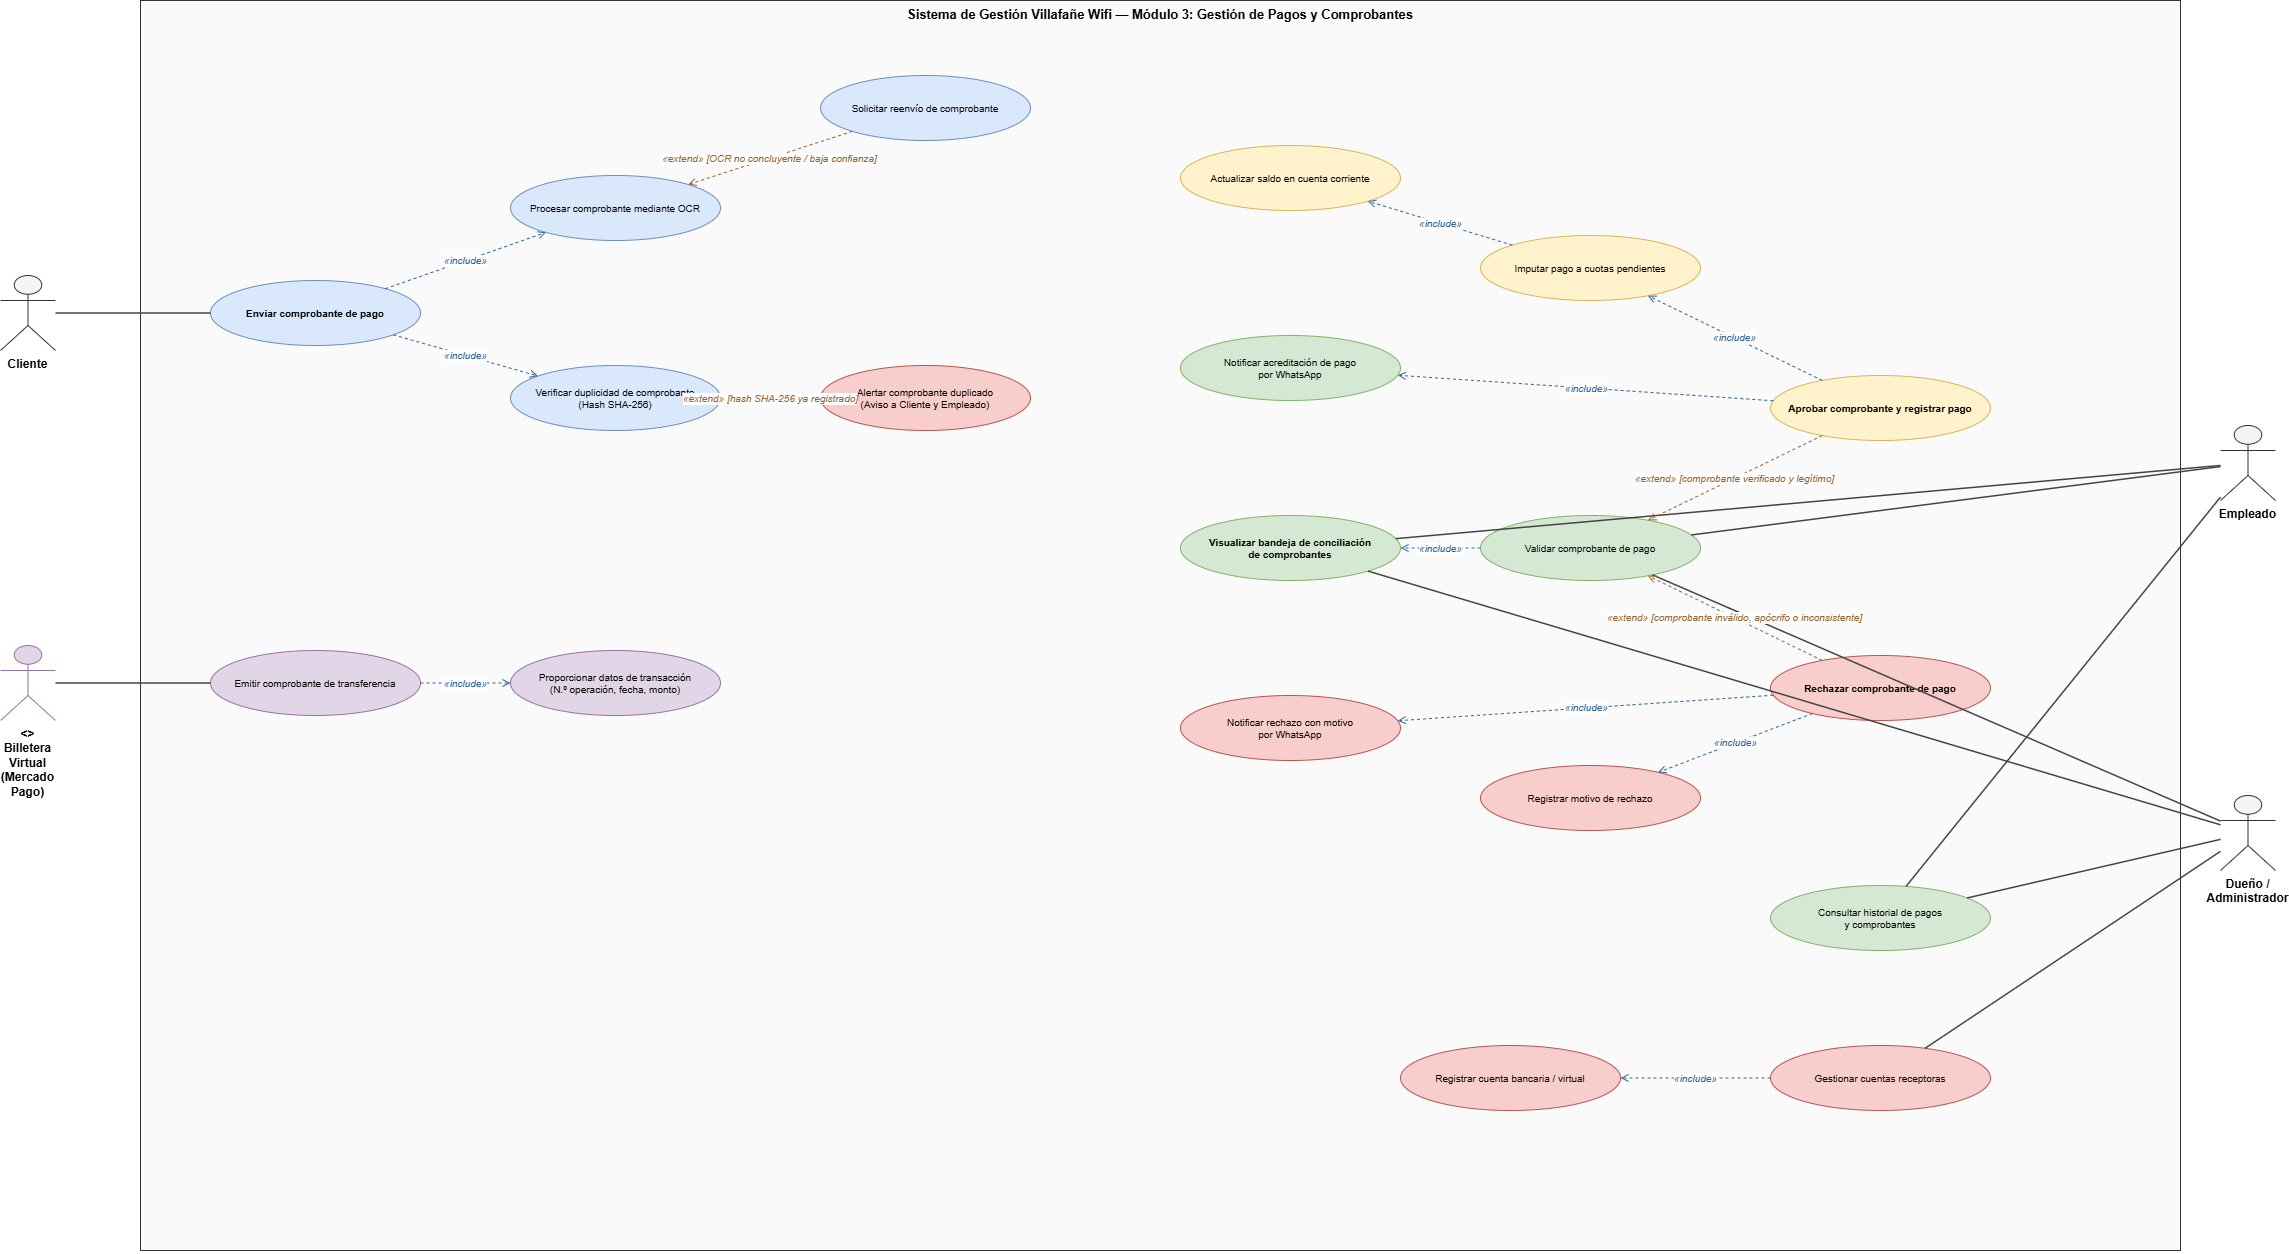

The diagram above was exported from draw.io. Its source (the exported page's mxGraphModel, read from the mxfile embedded in the PNG):
<mxGraphModel dx="2563" dy="1290" grid="1" gridSize="10" guides="1" tooltips="1" connect="1" arrows="1" fold="1" page="1" pageScale="1" pageWidth="2600" pageHeight="1800" math="0" shadow="0">
  <root>
    <mxCell id="0" />
    <mxCell id="1" parent="0" />
    <mxCell id="2" parent="1" style="text;html=1;strokeColor=#333;fillColor=#fafafa;align=center;verticalAlign=top;whiteSpace=wrap;overflow=hidden;fontStyle=1;fontSize=13;" value="Sistema de Gestión Villafañe Wifi — Módulo 3: Gestión de Pagos y Comprobantes" vertex="1">
      <mxGeometry height="1250" width="2040" x="190" y="35" as="geometry" />
    </mxCell>
    <mxCell id="actor_cliente" parent="1" style="shape=umlActor;whiteSpace=wrap;html=1;verticalLabelPosition=bottom;verticalAlign=top;fontSize=12;fontStyle=1;fillColor=#f5f5f5;strokeColor=#333;" value="Cliente" vertex="1">
      <mxGeometry height="75" width="55" x="50" y="310" as="geometry" />
    </mxCell>
    <mxCell id="actor_billetera" parent="1" style="shape=umlActor;whiteSpace=wrap;html=1;verticalLabelPosition=bottom;verticalAlign=top;fontSize=12;fontStyle=1;fillColor=#e1d5e7;strokeColor=#9673a6;" value="&lt;&lt;external&gt;&gt;&#10;Billetera Virtual&#10;(Mercado Pago)" vertex="1">
      <mxGeometry height="75" width="55" x="50" y="680" as="geometry" />
    </mxCell>
    <mxCell id="actor_empleado" parent="1" style="shape=umlActor;whiteSpace=wrap;html=1;verticalLabelPosition=bottom;verticalAlign=top;fontSize=12;fontStyle=1;fillColor=#f5f5f5;strokeColor=#333;" value="Empleado" vertex="1">
      <mxGeometry height="75" width="55" x="2270" y="460" as="geometry" />
    </mxCell>
    <mxCell id="actor_admin" parent="1" style="shape=umlActor;whiteSpace=wrap;html=1;verticalLabelPosition=bottom;verticalAlign=top;fontSize=12;fontStyle=1;fillColor=#f5f5f5;strokeColor=#333;" value="Dueño / Administrador" vertex="1">
      <mxGeometry height="75" width="55" x="2270" y="830" as="geometry" />
    </mxCell>
    <mxCell id="cu_enviar_comp" parent="1" style="ellipse;whiteSpace=wrap;html=1;fontSize=10;fillColor=#dae8fc;strokeColor=#6c8ebf;fontStyle=1;" value="Enviar comprobante de pago" vertex="1">
      <mxGeometry height="65" width="210" x="260" y="315" as="geometry" />
    </mxCell>
    <mxCell id="cu_procesar_ocr" parent="1" style="ellipse;whiteSpace=wrap;html=1;fontSize=10;fillColor=#dae8fc;strokeColor=#6c8ebf;" value="Procesar comprobante mediante OCR" vertex="1">
      <mxGeometry height="65" width="210" x="560" y="210" as="geometry" />
    </mxCell>
    <mxCell id="cu_verificar_dup" parent="1" style="ellipse;whiteSpace=wrap;html=1;fontSize=10;fillColor=#dae8fc;strokeColor=#6c8ebf;" value="Verificar duplicidad de comprobante&#10;(Hash SHA-256)" vertex="1">
      <mxGeometry height="65" width="210" x="560" y="400" as="geometry" />
    </mxCell>
    <mxCell id="cu_solicitar_reenvio" parent="1" style="ellipse;whiteSpace=wrap;html=1;fontSize=10;fillColor=#dae8fc;strokeColor=#6c8ebf;" value="Solicitar reenvío de comprobante" vertex="1">
      <mxGeometry height="65" width="210" x="870" y="110" as="geometry" />
    </mxCell>
    <mxCell id="cu_alertar_duplicado" parent="1" style="ellipse;whiteSpace=wrap;html=1;fontSize=10;fillColor=#f8cecc;strokeColor=#b85450;" value="Alertar comprobante duplicado&#10;(Aviso a Cliente y Empleado)" vertex="1">
      <mxGeometry height="65" width="210" x="870" y="400" as="geometry" />
    </mxCell>
    <mxCell id="cu_emitir_comp" parent="1" style="ellipse;whiteSpace=wrap;html=1;fontSize=10;fillColor=#e1d5e7;strokeColor=#9673a6;" value="Emitir comprobante de transferencia" vertex="1">
      <mxGeometry height="65" width="210" x="260" y="685" as="geometry" />
    </mxCell>
    <mxCell id="cu_proporcionar_trans" parent="1" style="ellipse;whiteSpace=wrap;html=1;fontSize=10;fillColor=#e1d5e7;strokeColor=#9673a6;" value="Proporcionar datos de transacción&#10;(N.º operación, fecha, monto)" vertex="1">
      <mxGeometry height="65" width="210" x="560" y="685" as="geometry" />
    </mxCell>
    <mxCell id="cu_visualizar_bandeja" parent="1" style="ellipse;whiteSpace=wrap;html=1;fontSize=10;fillColor=#d5e8d4;strokeColor=#82b366;fontStyle=1;" value="Visualizar bandeja de conciliación&#10;de comprobantes" vertex="1">
      <mxGeometry height="65" width="220" x="1230" y="550" as="geometry" />
    </mxCell>
    <mxCell id="cu_validar_comp" parent="1" style="ellipse;whiteSpace=wrap;html=1;fontSize=10;fillColor=#d5e8d4;strokeColor=#82b366;" value="Validar comprobante de pago" vertex="1">
      <mxGeometry height="65" width="220" x="1530" y="550" as="geometry" />
    </mxCell>
    <mxCell id="cu_aprobar_pago" parent="1" style="ellipse;whiteSpace=wrap;html=1;fontSize=10;fillColor=#fff2cc;strokeColor=#d6b656;fontStyle=1;" value="Aprobar comprobante y registrar pago" vertex="1">
      <mxGeometry height="65" width="220" x="1820" y="410" as="geometry" />
    </mxCell>
    <mxCell id="cu_rechazar_comp" parent="1" style="ellipse;whiteSpace=wrap;html=1;fontSize=10;fillColor=#f8cecc;strokeColor=#b85450;fontStyle=1;" value="Rechazar comprobante de pago" vertex="1">
      <mxGeometry height="65" width="220" x="1820" y="690" as="geometry" />
    </mxCell>
    <mxCell id="cu_imputar_cuotas" parent="1" style="ellipse;whiteSpace=wrap;html=1;fontSize=10;fillColor=#fff2cc;strokeColor=#d6b656;" value="Imputar pago a cuotas pendientes" vertex="1">
      <mxGeometry height="65" width="220" x="1530" y="270" as="geometry" />
    </mxCell>
    <mxCell id="cu_actualizar_saldo" parent="1" style="ellipse;whiteSpace=wrap;html=1;fontSize=10;fillColor=#fff2cc;strokeColor=#d6b656;" value="Actualizar saldo en cuenta corriente" vertex="1">
      <mxGeometry height="65" width="220" x="1230" y="180" as="geometry" />
    </mxCell>
    <mxCell id="cu_notif_aprobado" parent="1" style="ellipse;whiteSpace=wrap;html=1;fontSize=10;fillColor=#d5e8d4;strokeColor=#82b366;" value="Notificar acreditación de pago&#10;por WhatsApp" vertex="1">
      <mxGeometry height="65" width="220" x="1230" y="370" as="geometry" />
    </mxCell>
    <mxCell id="cu_notif_rechazo" parent="1" style="ellipse;whiteSpace=wrap;html=1;fontSize=10;fillColor=#f8cecc;strokeColor=#b85450;" value="Notificar rechazo con motivo&#10;por WhatsApp" vertex="1">
      <mxGeometry height="65" width="220" x="1230" y="730" as="geometry" />
    </mxCell>
    <mxCell id="cu_motivo_rechazo" parent="1" style="ellipse;whiteSpace=wrap;html=1;fontSize=10;fillColor=#f8cecc;strokeColor=#b85450;" value="Registrar motivo de rechazo" vertex="1">
      <mxGeometry height="65" width="220" x="1530" y="800" as="geometry" />
    </mxCell>
    <mxCell id="cu_consultar_historial" parent="1" style="ellipse;whiteSpace=wrap;html=1;fontSize=10;fillColor=#d5e8d4;strokeColor=#82b366;" value="Consultar historial de pagos&#10;y comprobantes" vertex="1">
      <mxGeometry height="65" width="220" x="1820" y="920" as="geometry" />
    </mxCell>
    <mxCell id="cu_gestionar_cuentas" parent="1" style="ellipse;whiteSpace=wrap;html=1;fontSize=10;fillColor=#f8cecc;strokeColor=#b85450;" value="Gestionar cuentas receptoras" vertex="1">
      <mxGeometry height="65" width="220" x="1820" y="1080" as="geometry" />
    </mxCell>
    <mxCell id="cu_registrar_cuenta" parent="1" style="ellipse;whiteSpace=wrap;html=1;fontSize=10;fillColor=#f8cecc;strokeColor=#b85450;" value="Registrar cuenta bancaria / virtual" vertex="1">
      <mxGeometry height="65" width="220" x="1450" y="1080" as="geometry" />
    </mxCell>
    <mxCell id="edge_act_cliente" edge="1" parent="1" source="actor_cliente" style="endArrow=none;html=1;strokeColor=#444;strokeWidth=1.5;" target="cu_enviar_comp" value="">
      <mxGeometry relative="1" as="geometry" />
    </mxCell>
    <mxCell id="edge_act_billetera" edge="1" parent="1" source="actor_billetera" style="endArrow=none;html=1;strokeColor=#444;strokeWidth=1.5;" target="cu_emitir_comp" value="">
      <mxGeometry relative="1" as="geometry" />
    </mxCell>
    <mxCell id="edge_emp_bandeja" edge="1" parent="1" source="actor_empleado" style="endArrow=none;html=1;strokeColor=#444;strokeWidth=1.5;" target="cu_visualizar_bandeja" value="">
      <mxGeometry relative="1" as="geometry" />
    </mxCell>
    <mxCell id="edge_emp_validar" edge="1" parent="1" source="actor_empleado" style="endArrow=none;html=1;strokeColor=#444;strokeWidth=1.5;" target="cu_validar_comp" value="">
      <mxGeometry relative="1" as="geometry" />
    </mxCell>
    <mxCell id="edge_emp_hist" edge="1" parent="1" source="actor_empleado" style="endArrow=none;html=1;strokeColor=#444;strokeWidth=1.5;" target="cu_consultar_historial" value="">
      <mxGeometry relative="1" as="geometry" />
    </mxCell>
    <mxCell id="edge_adm_bandeja" edge="1" parent="1" source="actor_admin" style="endArrow=none;html=1;strokeColor=#444;strokeWidth=1.5;" target="cu_visualizar_bandeja" value="">
      <mxGeometry relative="1" as="geometry" />
    </mxCell>
    <mxCell id="edge_adm_validar" edge="1" parent="1" source="actor_admin" style="endArrow=none;html=1;strokeColor=#444;strokeWidth=1.5;" target="cu_validar_comp" value="">
      <mxGeometry relative="1" as="geometry" />
    </mxCell>
    <mxCell id="edge_adm_hist" edge="1" parent="1" source="actor_admin" style="endArrow=none;html=1;strokeColor=#444;strokeWidth=1.5;" target="cu_consultar_historial" value="">
      <mxGeometry relative="1" as="geometry" />
    </mxCell>
    <mxCell id="edge_adm_cuentas" edge="1" parent="1" source="actor_admin" style="endArrow=none;html=1;strokeColor=#444;strokeWidth=1.5;" target="cu_gestionar_cuentas" value="">
      <mxGeometry relative="1" as="geometry" />
    </mxCell>
    <mxCell id="edge_inc_ocr" edge="1" parent="1" source="cu_enviar_comp" style="dashed=1;endArrow=open;startArrow=none;html=1;fontSize=10;fontStyle=2;startFill=0;endFill=0;strokeColor=#336699;fontColor=#336699;" target="cu_procesar_ocr" value="«include»">
      <mxGeometry relative="1" as="geometry" />
    </mxCell>
    <mxCell id="edge_inc_dup" edge="1" parent="1" source="cu_enviar_comp" style="dashed=1;endArrow=open;startArrow=none;html=1;fontSize=10;fontStyle=2;startFill=0;endFill=0;strokeColor=#336699;fontColor=#336699;" target="cu_verificar_dup" value="«include»">
      <mxGeometry relative="1" as="geometry" />
    </mxCell>
    <mxCell id="edge_ext_reenvio" edge="1" parent="1" source="cu_solicitar_reenvio" style="dashed=1;endArrow=open;startArrow=none;html=1;fontSize=10;fontStyle=2;startFill=0;endFill=0;strokeColor=#996633;fontColor=#996633;" target="cu_procesar_ocr" value="«extend» [OCR no concluyente / baja confianza]">
      <mxGeometry relative="1" as="geometry" />
    </mxCell>
    <mxCell id="edge_ext_alerta_dup" edge="1" parent="1" source="cu_alertar_duplicado" style="dashed=1;endArrow=open;startArrow=none;html=1;fontSize=10;fontStyle=2;startFill=0;endFill=0;strokeColor=#996633;fontColor=#996633;" target="cu_verificar_dup" value="«extend» [hash SHA-256 ya registrado]">
      <mxGeometry relative="1" as="geometry" />
    </mxCell>
    <mxCell id="edge_inc_billetera_datos" edge="1" parent="1" source="cu_emitir_comp" style="dashed=1;endArrow=open;startArrow=none;html=1;fontSize=10;fontStyle=2;startFill=0;endFill=0;strokeColor=#336699;fontColor=#336699;" target="cu_proporcionar_trans" value="«include»">
      <mxGeometry relative="1" as="geometry" />
    </mxCell>
    <mxCell id="edge_inc_validar_bandeja" edge="1" parent="1" source="cu_validar_comp" style="dashed=1;endArrow=open;startArrow=none;html=1;fontSize=10;fontStyle=2;startFill=0;endFill=0;strokeColor=#336699;fontColor=#336699;" target="cu_visualizar_bandeja" value="«include»">
      <mxGeometry relative="1" as="geometry" />
    </mxCell>
    <mxCell id="edge_ext_aprobar" edge="1" parent="1" source="cu_aprobar_pago" style="dashed=1;endArrow=open;startArrow=none;html=1;fontSize=10;fontStyle=2;startFill=0;endFill=0;strokeColor=#996633;fontColor=#996633;" target="cu_validar_comp" value="«extend» [comprobante verificado y legítimo]">
      <mxGeometry relative="1" as="geometry" />
    </mxCell>
    <mxCell id="edge_ext_rechazar" edge="1" parent="1" source="cu_rechazar_comp" style="dashed=1;endArrow=open;startArrow=none;html=1;fontSize=10;fontStyle=2;startFill=0;endFill=0;strokeColor=#996633;fontColor=#996633;" target="cu_validar_comp" value="«extend» [comprobante inválido, apócrifo o inconsistente]">
      <mxGeometry relative="1" as="geometry" />
    </mxCell>
    <mxCell id="edge_inc_imputar" edge="1" parent="1" source="cu_aprobar_pago" style="dashed=1;endArrow=open;startArrow=none;html=1;fontSize=10;fontStyle=2;startFill=0;endFill=0;strokeColor=#336699;fontColor=#336699;" target="cu_imputar_cuotas" value="«include»">
      <mxGeometry relative="1" as="geometry" />
    </mxCell>
    <mxCell id="edge_inc_saldo" edge="1" parent="1" source="cu_imputar_cuotas" style="dashed=1;endArrow=open;startArrow=none;html=1;fontSize=10;fontStyle=2;startFill=0;endFill=0;strokeColor=#336699;fontColor=#336699;" target="cu_actualizar_saldo" value="«include»">
      <mxGeometry relative="1" as="geometry" />
    </mxCell>
    <mxCell id="edge_inc_notif_aprob" edge="1" parent="1" source="cu_aprobar_pago" style="dashed=1;endArrow=open;startArrow=none;html=1;fontSize=10;fontStyle=2;startFill=0;endFill=0;strokeColor=#336699;fontColor=#336699;" target="cu_notif_aprobado" value="«include»">
      <mxGeometry relative="1" as="geometry" />
    </mxCell>
    <mxCell id="edge_inc_motivo" edge="1" parent="1" source="cu_rechazar_comp" style="dashed=1;endArrow=open;startArrow=none;html=1;fontSize=10;fontStyle=2;startFill=0;endFill=0;strokeColor=#336699;fontColor=#336699;" target="cu_motivo_rechazo" value="«include»">
      <mxGeometry relative="1" as="geometry" />
    </mxCell>
    <mxCell id="edge_inc_notif_rech" edge="1" parent="1" source="cu_rechazar_comp" style="dashed=1;endArrow=open;startArrow=none;html=1;fontSize=10;fontStyle=2;startFill=0;endFill=0;strokeColor=#336699;fontColor=#336699;" target="cu_notif_rechazo" value="«include»">
      <mxGeometry relative="1" as="geometry" />
    </mxCell>
    <mxCell id="edge_inc_reg_cuenta" edge="1" parent="1" source="cu_gestionar_cuentas" style="dashed=1;endArrow=open;startArrow=none;html=1;fontSize=10;fontStyle=2;startFill=0;endFill=0;strokeColor=#336699;fontColor=#336699;" target="cu_registrar_cuenta" value="«include»">
      <mxGeometry relative="1" as="geometry" />
    </mxCell>
  </root>
</mxGraphModel>